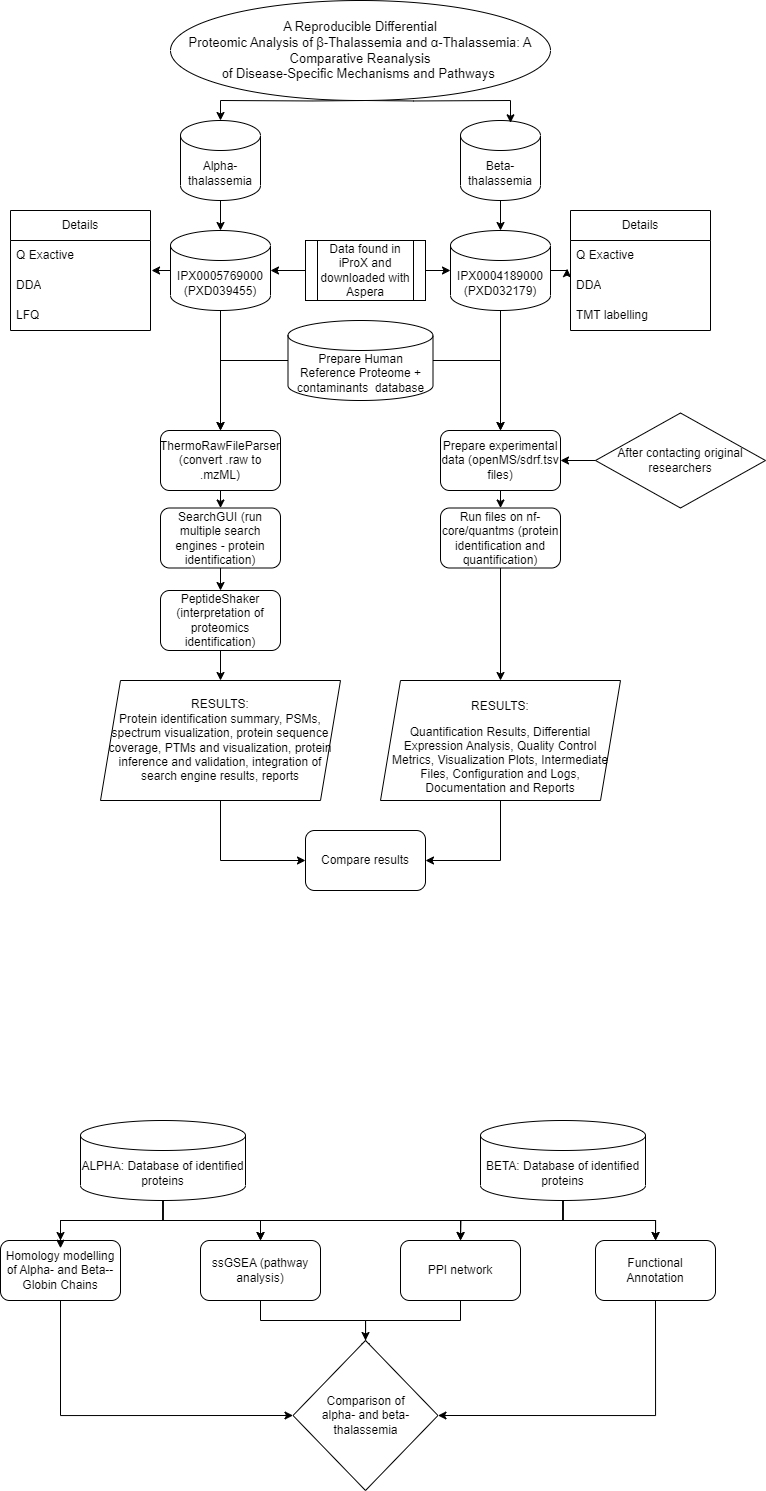

The diagram above was exported from draw.io. Its source (the exported page's mxGraphModel, read from the mxfile embedded in the PNG):
<mxGraphModel dx="918" dy="584" grid="1" gridSize="10" guides="1" tooltips="1" connect="1" arrows="1" fold="1" page="1" pageScale="1" pageWidth="850" pageHeight="1100" math="0" shadow="0">
  <root>
    <mxCell id="0" />
    <mxCell id="1" parent="0" />
    <mxCell id="1zFPA-PHTmUFgKftCSgh-10" style="edgeStyle=orthogonalEdgeStyle;rounded=0;orthogonalLoop=1;jettySize=auto;html=1;exitX=0.5;exitY=1;exitDx=0;exitDy=0;exitPerimeter=0;entryX=0.5;entryY=0;entryDx=0;entryDy=0;entryPerimeter=0;" edge="1" parent="1" source="1zFPA-PHTmUFgKftCSgh-1" target="1zFPA-PHTmUFgKftCSgh-7">
      <mxGeometry relative="1" as="geometry" />
    </mxCell>
    <mxCell id="1zFPA-PHTmUFgKftCSgh-1" value="Beta-thalassemia" style="shape=cylinder3;whiteSpace=wrap;html=1;boundedLbl=1;backgroundOutline=1;size=15;" vertex="1" parent="1">
      <mxGeometry x="500" y="120" width="80" height="80" as="geometry" />
    </mxCell>
    <mxCell id="1zFPA-PHTmUFgKftCSgh-9" style="edgeStyle=orthogonalEdgeStyle;rounded=0;orthogonalLoop=1;jettySize=auto;html=1;exitX=0.5;exitY=1;exitDx=0;exitDy=0;exitPerimeter=0;entryX=0.5;entryY=0;entryDx=0;entryDy=0;entryPerimeter=0;" edge="1" parent="1" source="1zFPA-PHTmUFgKftCSgh-2" target="1zFPA-PHTmUFgKftCSgh-8">
      <mxGeometry relative="1" as="geometry" />
    </mxCell>
    <mxCell id="1zFPA-PHTmUFgKftCSgh-2" value="Alpha-thalassemia" style="shape=cylinder3;whiteSpace=wrap;html=1;boundedLbl=1;backgroundOutline=1;size=15;" vertex="1" parent="1">
      <mxGeometry x="220" y="120" width="80" height="80" as="geometry" />
    </mxCell>
    <mxCell id="1zFPA-PHTmUFgKftCSgh-5" style="edgeStyle=orthogonalEdgeStyle;rounded=0;orthogonalLoop=1;jettySize=auto;html=1;exitX=0.5;exitY=1;exitDx=0;exitDy=0;entryX=0.625;entryY=0.029;entryDx=0;entryDy=0;entryPerimeter=0;" edge="1" parent="1" target="1zFPA-PHTmUFgKftCSgh-1">
      <mxGeometry relative="1" as="geometry">
        <mxPoint x="405" y="100" as="sourcePoint" />
      </mxGeometry>
    </mxCell>
    <mxCell id="1zFPA-PHTmUFgKftCSgh-6" style="edgeStyle=orthogonalEdgeStyle;rounded=0;orthogonalLoop=1;jettySize=auto;html=1;exitX=0.5;exitY=1;exitDx=0;exitDy=0;entryX=0.5;entryY=0;entryDx=0;entryDy=0;entryPerimeter=0;" edge="1" parent="1" target="1zFPA-PHTmUFgKftCSgh-2">
      <mxGeometry relative="1" as="geometry">
        <mxPoint x="405" y="100" as="sourcePoint" />
      </mxGeometry>
    </mxCell>
    <mxCell id="1zFPA-PHTmUFgKftCSgh-3" value="&lt;span style=&quot;font-size: 13px;&quot;&gt;A Reproducible Differential&lt;br style=&quot;font-size: 13px;&quot;&gt;Proteomic Analysis of β-Thalassemia and α-Thalassemia: A Comparative Reanalysis&lt;br style=&quot;font-size: 13px;&quot;&gt;of Disease-Specific Mechanisms and Pathways&amp;nbsp;&lt;/span&gt;" style="ellipse;whiteSpace=wrap;html=1;fontStyle=0;fontSize=13;verticalAlign=middle;align=center;" vertex="1" parent="1">
      <mxGeometry x="210" width="380" height="100" as="geometry" />
    </mxCell>
    <mxCell id="1zFPA-PHTmUFgKftCSgh-49" style="edgeStyle=orthogonalEdgeStyle;rounded=0;orthogonalLoop=1;jettySize=auto;html=1;exitX=1;exitY=0.5;exitDx=0;exitDy=0;exitPerimeter=0;entryX=-0.024;entryY=-0.061;entryDx=0;entryDy=0;entryPerimeter=0;" edge="1" parent="1" source="1zFPA-PHTmUFgKftCSgh-7" target="1zFPA-PHTmUFgKftCSgh-40">
      <mxGeometry relative="1" as="geometry" />
    </mxCell>
    <mxCell id="1zFPA-PHTmUFgKftCSgh-87" style="edgeStyle=orthogonalEdgeStyle;rounded=0;orthogonalLoop=1;jettySize=auto;html=1;exitX=0.5;exitY=1;exitDx=0;exitDy=0;exitPerimeter=0;" edge="1" parent="1" source="1zFPA-PHTmUFgKftCSgh-7" target="1zFPA-PHTmUFgKftCSgh-22">
      <mxGeometry relative="1" as="geometry" />
    </mxCell>
    <mxCell id="1zFPA-PHTmUFgKftCSgh-7" value="IPX0004189000 (PXD032179)" style="shape=cylinder3;whiteSpace=wrap;html=1;boundedLbl=1;backgroundOutline=1;size=15;" vertex="1" parent="1">
      <mxGeometry x="490" y="230" width="100" height="80" as="geometry" />
    </mxCell>
    <mxCell id="1zFPA-PHTmUFgKftCSgh-48" style="edgeStyle=orthogonalEdgeStyle;rounded=0;orthogonalLoop=1;jettySize=auto;html=1;exitX=0;exitY=0.5;exitDx=0;exitDy=0;exitPerimeter=0;entryX=1.007;entryY=-0.009;entryDx=0;entryDy=0;entryPerimeter=0;" edge="1" parent="1" source="1zFPA-PHTmUFgKftCSgh-8" target="1zFPA-PHTmUFgKftCSgh-45">
      <mxGeometry relative="1" as="geometry" />
    </mxCell>
    <mxCell id="1zFPA-PHTmUFgKftCSgh-86" style="edgeStyle=orthogonalEdgeStyle;rounded=0;orthogonalLoop=1;jettySize=auto;html=1;exitX=0.5;exitY=1;exitDx=0;exitDy=0;exitPerimeter=0;" edge="1" parent="1" source="1zFPA-PHTmUFgKftCSgh-8" target="1zFPA-PHTmUFgKftCSgh-17">
      <mxGeometry relative="1" as="geometry" />
    </mxCell>
    <mxCell id="1zFPA-PHTmUFgKftCSgh-8" value="IPX0005769000 (PXD039455)" style="shape=cylinder3;whiteSpace=wrap;html=1;boundedLbl=1;backgroundOutline=1;size=15;" vertex="1" parent="1">
      <mxGeometry x="210" y="230" width="100" height="80" as="geometry" />
    </mxCell>
    <mxCell id="1zFPA-PHTmUFgKftCSgh-36" style="edgeStyle=orthogonalEdgeStyle;rounded=0;orthogonalLoop=1;jettySize=auto;html=1;exitX=1;exitY=0.5;exitDx=0;exitDy=0;entryX=0;entryY=0.5;entryDx=0;entryDy=0;entryPerimeter=0;" edge="1" parent="1" source="1zFPA-PHTmUFgKftCSgh-12" target="1zFPA-PHTmUFgKftCSgh-7">
      <mxGeometry relative="1" as="geometry" />
    </mxCell>
    <mxCell id="1zFPA-PHTmUFgKftCSgh-37" style="edgeStyle=orthogonalEdgeStyle;rounded=0;orthogonalLoop=1;jettySize=auto;html=1;exitX=0;exitY=0.5;exitDx=0;exitDy=0;entryX=1;entryY=0.5;entryDx=0;entryDy=0;entryPerimeter=0;" edge="1" parent="1" source="1zFPA-PHTmUFgKftCSgh-12" target="1zFPA-PHTmUFgKftCSgh-8">
      <mxGeometry relative="1" as="geometry" />
    </mxCell>
    <mxCell id="1zFPA-PHTmUFgKftCSgh-12" value="Data found in iProX and downloaded with Aspera" style="shape=process;whiteSpace=wrap;html=1;backgroundOutline=1;" vertex="1" parent="1">
      <mxGeometry x="345" y="240" width="120" height="60" as="geometry" />
    </mxCell>
    <mxCell id="1zFPA-PHTmUFgKftCSgh-50" style="edgeStyle=orthogonalEdgeStyle;rounded=0;orthogonalLoop=1;jettySize=auto;html=1;exitX=0.5;exitY=1;exitDx=0;exitDy=0;entryX=0.5;entryY=0;entryDx=0;entryDy=0;" edge="1" parent="1" source="1zFPA-PHTmUFgKftCSgh-17" target="1zFPA-PHTmUFgKftCSgh-18">
      <mxGeometry relative="1" as="geometry" />
    </mxCell>
    <mxCell id="1zFPA-PHTmUFgKftCSgh-17" value="ThermoRawFileParser (convert .raw to .mzML)" style="rounded=1;whiteSpace=wrap;html=1;" vertex="1" parent="1">
      <mxGeometry x="200" y="430" width="120" height="60" as="geometry" />
    </mxCell>
    <mxCell id="1zFPA-PHTmUFgKftCSgh-51" style="edgeStyle=orthogonalEdgeStyle;rounded=0;orthogonalLoop=1;jettySize=auto;html=1;exitX=0.5;exitY=1;exitDx=0;exitDy=0;entryX=0.5;entryY=0;entryDx=0;entryDy=0;" edge="1" parent="1" source="1zFPA-PHTmUFgKftCSgh-18" target="1zFPA-PHTmUFgKftCSgh-19">
      <mxGeometry relative="1" as="geometry" />
    </mxCell>
    <mxCell id="1zFPA-PHTmUFgKftCSgh-18" value="SearchGUI (run multiple search engines - protein identification)" style="rounded=1;whiteSpace=wrap;html=1;" vertex="1" parent="1">
      <mxGeometry x="200" y="507.5" width="120" height="60" as="geometry" />
    </mxCell>
    <mxCell id="1zFPA-PHTmUFgKftCSgh-55" style="edgeStyle=orthogonalEdgeStyle;rounded=0;orthogonalLoop=1;jettySize=auto;html=1;exitX=0.5;exitY=1;exitDx=0;exitDy=0;entryX=0.5;entryY=0;entryDx=0;entryDy=0;" edge="1" parent="1" source="1zFPA-PHTmUFgKftCSgh-19" target="1zFPA-PHTmUFgKftCSgh-53">
      <mxGeometry relative="1" as="geometry" />
    </mxCell>
    <mxCell id="1zFPA-PHTmUFgKftCSgh-19" value="PeptideShaker (interpretation of proteomics identification)" style="rounded=1;whiteSpace=wrap;html=1;" vertex="1" parent="1">
      <mxGeometry x="200" y="590" width="120" height="60" as="geometry" />
    </mxCell>
    <mxCell id="1zFPA-PHTmUFgKftCSgh-83" style="edgeStyle=orthogonalEdgeStyle;rounded=0;orthogonalLoop=1;jettySize=auto;html=1;exitX=0.5;exitY=1;exitDx=0;exitDy=0;" edge="1" parent="1" source="1zFPA-PHTmUFgKftCSgh-21" target="1zFPA-PHTmUFgKftCSgh-54">
      <mxGeometry relative="1" as="geometry" />
    </mxCell>
    <mxCell id="1zFPA-PHTmUFgKftCSgh-21" value="Run files on nf-core/quantms (protein identification and quantification)" style="rounded=1;whiteSpace=wrap;html=1;" vertex="1" parent="1">
      <mxGeometry x="480" y="507.5" width="120" height="60" as="geometry" />
    </mxCell>
    <mxCell id="1zFPA-PHTmUFgKftCSgh-59" style="edgeStyle=orthogonalEdgeStyle;rounded=0;orthogonalLoop=1;jettySize=auto;html=1;exitX=0.5;exitY=1;exitDx=0;exitDy=0;entryX=0.5;entryY=0;entryDx=0;entryDy=0;" edge="1" parent="1" source="1zFPA-PHTmUFgKftCSgh-22" target="1zFPA-PHTmUFgKftCSgh-21">
      <mxGeometry relative="1" as="geometry" />
    </mxCell>
    <mxCell id="1zFPA-PHTmUFgKftCSgh-22" value="Prepare experimental data (openMS/sdrf.tsv files)" style="rounded=1;whiteSpace=wrap;html=1;" vertex="1" parent="1">
      <mxGeometry x="480" y="430" width="120" height="60" as="geometry" />
    </mxCell>
    <mxCell id="1zFPA-PHTmUFgKftCSgh-88" style="edgeStyle=orthogonalEdgeStyle;rounded=0;orthogonalLoop=1;jettySize=auto;html=1;exitX=0;exitY=0.5;exitDx=0;exitDy=0;exitPerimeter=0;" edge="1" parent="1" source="1zFPA-PHTmUFgKftCSgh-27" target="1zFPA-PHTmUFgKftCSgh-17">
      <mxGeometry relative="1" as="geometry" />
    </mxCell>
    <mxCell id="1zFPA-PHTmUFgKftCSgh-89" style="edgeStyle=orthogonalEdgeStyle;rounded=0;orthogonalLoop=1;jettySize=auto;html=1;exitX=1;exitY=0.5;exitDx=0;exitDy=0;exitPerimeter=0;" edge="1" parent="1" source="1zFPA-PHTmUFgKftCSgh-27" target="1zFPA-PHTmUFgKftCSgh-22">
      <mxGeometry relative="1" as="geometry" />
    </mxCell>
    <mxCell id="1zFPA-PHTmUFgKftCSgh-27" value="Prepare Human Reference Proteome + contaminants&amp;nbsp; database" style="shape=cylinder3;whiteSpace=wrap;html=1;boundedLbl=1;backgroundOutline=1;size=15;" vertex="1" parent="1">
      <mxGeometry x="327.5" y="320" width="145" height="80" as="geometry" />
    </mxCell>
    <mxCell id="1zFPA-PHTmUFgKftCSgh-31" style="edgeStyle=orthogonalEdgeStyle;rounded=0;orthogonalLoop=1;jettySize=auto;html=1;exitX=0;exitY=0.5;exitDx=0;exitDy=0;entryX=1;entryY=0.5;entryDx=0;entryDy=0;" edge="1" parent="1" source="1zFPA-PHTmUFgKftCSgh-30" target="1zFPA-PHTmUFgKftCSgh-22">
      <mxGeometry relative="1" as="geometry" />
    </mxCell>
    <mxCell id="1zFPA-PHTmUFgKftCSgh-30" value="After contacting original researchers" style="rhombus;whiteSpace=wrap;html=1;" vertex="1" parent="1">
      <mxGeometry x="635" y="412.5" width="170" height="95" as="geometry" />
    </mxCell>
    <mxCell id="1zFPA-PHTmUFgKftCSgh-38" value="Details" style="swimlane;fontStyle=0;childLayout=stackLayout;horizontal=1;startSize=30;horizontalStack=0;resizeParent=1;resizeParentMax=0;resizeLast=0;collapsible=1;marginBottom=0;whiteSpace=wrap;html=1;" vertex="1" parent="1">
      <mxGeometry x="610" y="210" width="140" height="120" as="geometry" />
    </mxCell>
    <mxCell id="1zFPA-PHTmUFgKftCSgh-39" value="Q Exactive" style="text;strokeColor=none;fillColor=none;align=left;verticalAlign=middle;spacingLeft=4;spacingRight=4;overflow=hidden;points=[[0,0.5],[1,0.5]];portConstraint=eastwest;rotatable=0;whiteSpace=wrap;html=1;" vertex="1" parent="1zFPA-PHTmUFgKftCSgh-38">
      <mxGeometry y="30" width="140" height="30" as="geometry" />
    </mxCell>
    <mxCell id="1zFPA-PHTmUFgKftCSgh-40" value="DDA" style="text;strokeColor=none;fillColor=none;align=left;verticalAlign=middle;spacingLeft=4;spacingRight=4;overflow=hidden;points=[[0,0.5],[1,0.5]];portConstraint=eastwest;rotatable=0;whiteSpace=wrap;html=1;" vertex="1" parent="1zFPA-PHTmUFgKftCSgh-38">
      <mxGeometry y="60" width="140" height="30" as="geometry" />
    </mxCell>
    <mxCell id="1zFPA-PHTmUFgKftCSgh-41" value="TMT labelling" style="text;strokeColor=none;fillColor=none;align=left;verticalAlign=middle;spacingLeft=4;spacingRight=4;overflow=hidden;points=[[0,0.5],[1,0.5]];portConstraint=eastwest;rotatable=0;whiteSpace=wrap;html=1;" vertex="1" parent="1zFPA-PHTmUFgKftCSgh-38">
      <mxGeometry y="90" width="140" height="30" as="geometry" />
    </mxCell>
    <mxCell id="1zFPA-PHTmUFgKftCSgh-43" value="Details" style="swimlane;fontStyle=0;childLayout=stackLayout;horizontal=1;startSize=30;horizontalStack=0;resizeParent=1;resizeParentMax=0;resizeLast=0;collapsible=1;marginBottom=0;whiteSpace=wrap;html=1;" vertex="1" parent="1">
      <mxGeometry x="50" y="210" width="140" height="120" as="geometry" />
    </mxCell>
    <mxCell id="1zFPA-PHTmUFgKftCSgh-44" value="Q Exactive" style="text;strokeColor=none;fillColor=none;align=left;verticalAlign=middle;spacingLeft=4;spacingRight=4;overflow=hidden;points=[[0,0.5],[1,0.5]];portConstraint=eastwest;rotatable=0;whiteSpace=wrap;html=1;" vertex="1" parent="1zFPA-PHTmUFgKftCSgh-43">
      <mxGeometry y="30" width="140" height="30" as="geometry" />
    </mxCell>
    <mxCell id="1zFPA-PHTmUFgKftCSgh-45" value="DDA" style="text;strokeColor=none;fillColor=none;align=left;verticalAlign=middle;spacingLeft=4;spacingRight=4;overflow=hidden;points=[[0,0.5],[1,0.5]];portConstraint=eastwest;rotatable=0;whiteSpace=wrap;html=1;" vertex="1" parent="1zFPA-PHTmUFgKftCSgh-43">
      <mxGeometry y="60" width="140" height="30" as="geometry" />
    </mxCell>
    <mxCell id="1zFPA-PHTmUFgKftCSgh-46" value="LFQ" style="text;strokeColor=none;fillColor=none;align=left;verticalAlign=middle;spacingLeft=4;spacingRight=4;overflow=hidden;points=[[0,0.5],[1,0.5]];portConstraint=eastwest;rotatable=0;whiteSpace=wrap;html=1;" vertex="1" parent="1zFPA-PHTmUFgKftCSgh-43">
      <mxGeometry y="90" width="140" height="30" as="geometry" />
    </mxCell>
    <mxCell id="1zFPA-PHTmUFgKftCSgh-61" style="edgeStyle=orthogonalEdgeStyle;rounded=0;orthogonalLoop=1;jettySize=auto;html=1;exitX=0.5;exitY=1;exitDx=0;exitDy=0;entryX=0;entryY=0.5;entryDx=0;entryDy=0;" edge="1" parent="1" source="1zFPA-PHTmUFgKftCSgh-53" target="1zFPA-PHTmUFgKftCSgh-60">
      <mxGeometry relative="1" as="geometry" />
    </mxCell>
    <mxCell id="1zFPA-PHTmUFgKftCSgh-53" value="RESULTS: &lt;br&gt;Protein identification summary, PSMs, spectrum visualization, protein sequence coverage, PTMs and visualization, protein inference and validation, integration of search engine results, reports" style="shape=parallelogram;perimeter=parallelogramPerimeter;whiteSpace=wrap;html=1;fixedSize=1;" vertex="1" parent="1">
      <mxGeometry x="140" y="680" width="240" height="120" as="geometry" />
    </mxCell>
    <mxCell id="1zFPA-PHTmUFgKftCSgh-62" style="edgeStyle=orthogonalEdgeStyle;rounded=0;orthogonalLoop=1;jettySize=auto;html=1;exitX=0.5;exitY=1;exitDx=0;exitDy=0;entryX=1;entryY=0.5;entryDx=0;entryDy=0;" edge="1" parent="1" source="1zFPA-PHTmUFgKftCSgh-54" target="1zFPA-PHTmUFgKftCSgh-60">
      <mxGeometry relative="1" as="geometry" />
    </mxCell>
    <mxCell id="1zFPA-PHTmUFgKftCSgh-54" value="&lt;p style=&quot;margin-bottom:0in;line-height:normal&quot; class=&quot;MsoNormal&quot;&gt;RESULTS:&lt;/p&gt;&lt;p style=&quot;margin-bottom:0in;line-height:normal&quot; class=&quot;MsoNormal&quot;&gt;Quantification Results, Differential&lt;br&gt;Expression Analysis, Quality Control Metrics, Visualization Plots, Intermediate&lt;br&gt;Files, Configuration and Logs, Documentation and Reports&lt;/p&gt;" style="shape=parallelogram;perimeter=parallelogramPerimeter;whiteSpace=wrap;html=1;fixedSize=1;verticalAlign=middle;spacing=2;spacingTop=0;" vertex="1" parent="1">
      <mxGeometry x="420" y="680" width="240" height="120" as="geometry" />
    </mxCell>
    <mxCell id="1zFPA-PHTmUFgKftCSgh-60" value="Compare results" style="rounded=1;whiteSpace=wrap;html=1;" vertex="1" parent="1">
      <mxGeometry x="345" y="830" width="120" height="60" as="geometry" />
    </mxCell>
    <mxCell id="1zFPA-PHTmUFgKftCSgh-70" style="edgeStyle=orthogonalEdgeStyle;rounded=0;orthogonalLoop=1;jettySize=auto;html=1;exitX=0.5;exitY=1;exitDx=0;exitDy=0;exitPerimeter=0;" edge="1" parent="1" source="1zFPA-PHTmUFgKftCSgh-63" target="1zFPA-PHTmUFgKftCSgh-64">
      <mxGeometry relative="1" as="geometry" />
    </mxCell>
    <mxCell id="1zFPA-PHTmUFgKftCSgh-72" style="edgeStyle=orthogonalEdgeStyle;rounded=0;orthogonalLoop=1;jettySize=auto;html=1;exitX=0.5;exitY=1;exitDx=0;exitDy=0;exitPerimeter=0;" edge="1" parent="1" source="1zFPA-PHTmUFgKftCSgh-63" target="1zFPA-PHTmUFgKftCSgh-65">
      <mxGeometry relative="1" as="geometry" />
    </mxCell>
    <mxCell id="1zFPA-PHTmUFgKftCSgh-74" style="edgeStyle=orthogonalEdgeStyle;rounded=0;orthogonalLoop=1;jettySize=auto;html=1;exitX=0.5;exitY=1;exitDx=0;exitDy=0;exitPerimeter=0;" edge="1" parent="1" source="1zFPA-PHTmUFgKftCSgh-63">
      <mxGeometry relative="1" as="geometry">
        <mxPoint x="500" y="1240" as="targetPoint" />
      </mxGeometry>
    </mxCell>
    <mxCell id="1zFPA-PHTmUFgKftCSgh-76" style="edgeStyle=orthogonalEdgeStyle;rounded=0;orthogonalLoop=1;jettySize=auto;html=1;exitX=0.5;exitY=1;exitDx=0;exitDy=0;exitPerimeter=0;" edge="1" parent="1" source="1zFPA-PHTmUFgKftCSgh-63" target="1zFPA-PHTmUFgKftCSgh-67">
      <mxGeometry relative="1" as="geometry" />
    </mxCell>
    <mxCell id="1zFPA-PHTmUFgKftCSgh-63" value="ALPHA: Database of identified proteins" style="shape=cylinder3;whiteSpace=wrap;html=1;boundedLbl=1;backgroundOutline=1;size=15;" vertex="1" parent="1">
      <mxGeometry x="120" y="1120" width="165" height="80" as="geometry" />
    </mxCell>
    <mxCell id="1zFPA-PHTmUFgKftCSgh-78" style="edgeStyle=orthogonalEdgeStyle;rounded=0;orthogonalLoop=1;jettySize=auto;html=1;exitX=0.5;exitY=1;exitDx=0;exitDy=0;entryX=0;entryY=0.5;entryDx=0;entryDy=0;" edge="1" parent="1" source="1zFPA-PHTmUFgKftCSgh-64" target="1zFPA-PHTmUFgKftCSgh-69">
      <mxGeometry relative="1" as="geometry" />
    </mxCell>
    <mxCell id="1zFPA-PHTmUFgKftCSgh-64" value="Homology modelling of&amp;nbsp;Alpha- and Beta--Globin Chains" style="rounded=1;whiteSpace=wrap;html=1;" vertex="1" parent="1">
      <mxGeometry x="40" y="1240" width="120" height="60" as="geometry" />
    </mxCell>
    <mxCell id="1zFPA-PHTmUFgKftCSgh-82" style="edgeStyle=orthogonalEdgeStyle;rounded=0;orthogonalLoop=1;jettySize=auto;html=1;exitX=0.5;exitY=1;exitDx=0;exitDy=0;entryX=0.5;entryY=0;entryDx=0;entryDy=0;" edge="1" parent="1" source="1zFPA-PHTmUFgKftCSgh-65" target="1zFPA-PHTmUFgKftCSgh-69">
      <mxGeometry relative="1" as="geometry" />
    </mxCell>
    <mxCell id="1zFPA-PHTmUFgKftCSgh-65" value="ssGSEA (pathway analysis)" style="rounded=1;whiteSpace=wrap;html=1;" vertex="1" parent="1">
      <mxGeometry x="240" y="1240" width="120" height="60" as="geometry" />
    </mxCell>
    <mxCell id="1zFPA-PHTmUFgKftCSgh-80" style="edgeStyle=orthogonalEdgeStyle;rounded=0;orthogonalLoop=1;jettySize=auto;html=1;exitX=0.5;exitY=1;exitDx=0;exitDy=0;entryX=0.501;entryY=0.073;entryDx=0;entryDy=0;entryPerimeter=0;" edge="1" parent="1" source="1zFPA-PHTmUFgKftCSgh-66" target="1zFPA-PHTmUFgKftCSgh-69">
      <mxGeometry relative="1" as="geometry" />
    </mxCell>
    <mxCell id="1zFPA-PHTmUFgKftCSgh-66" value="PPI network" style="rounded=1;whiteSpace=wrap;html=1;" vertex="1" parent="1">
      <mxGeometry x="440" y="1240" width="120" height="60" as="geometry" />
    </mxCell>
    <mxCell id="1zFPA-PHTmUFgKftCSgh-79" style="edgeStyle=orthogonalEdgeStyle;rounded=0;orthogonalLoop=1;jettySize=auto;html=1;exitX=0.5;exitY=1;exitDx=0;exitDy=0;entryX=1;entryY=0.5;entryDx=0;entryDy=0;" edge="1" parent="1" source="1zFPA-PHTmUFgKftCSgh-67" target="1zFPA-PHTmUFgKftCSgh-69">
      <mxGeometry relative="1" as="geometry" />
    </mxCell>
    <mxCell id="1zFPA-PHTmUFgKftCSgh-67" value="Functional &lt;br&gt;Annotation" style="rounded=1;whiteSpace=wrap;html=1;" vertex="1" parent="1">
      <mxGeometry x="635" y="1240" width="120" height="60" as="geometry" />
    </mxCell>
    <mxCell id="1zFPA-PHTmUFgKftCSgh-71" style="edgeStyle=orthogonalEdgeStyle;rounded=0;orthogonalLoop=1;jettySize=auto;html=1;exitX=0.5;exitY=1;exitDx=0;exitDy=0;exitPerimeter=0;" edge="1" parent="1" source="1zFPA-PHTmUFgKftCSgh-68" target="1zFPA-PHTmUFgKftCSgh-67">
      <mxGeometry relative="1" as="geometry" />
    </mxCell>
    <mxCell id="1zFPA-PHTmUFgKftCSgh-73" style="edgeStyle=orthogonalEdgeStyle;rounded=0;orthogonalLoop=1;jettySize=auto;html=1;exitX=0.5;exitY=1;exitDx=0;exitDy=0;exitPerimeter=0;entryX=0.5;entryY=0;entryDx=0;entryDy=0;" edge="1" parent="1" source="1zFPA-PHTmUFgKftCSgh-68" target="1zFPA-PHTmUFgKftCSgh-66">
      <mxGeometry relative="1" as="geometry" />
    </mxCell>
    <mxCell id="1zFPA-PHTmUFgKftCSgh-75" style="edgeStyle=orthogonalEdgeStyle;rounded=0;orthogonalLoop=1;jettySize=auto;html=1;exitX=0.5;exitY=1;exitDx=0;exitDy=0;exitPerimeter=0;entryX=0.5;entryY=0;entryDx=0;entryDy=0;" edge="1" parent="1" source="1zFPA-PHTmUFgKftCSgh-68" target="1zFPA-PHTmUFgKftCSgh-65">
      <mxGeometry relative="1" as="geometry" />
    </mxCell>
    <mxCell id="1zFPA-PHTmUFgKftCSgh-77" style="edgeStyle=orthogonalEdgeStyle;rounded=0;orthogonalLoop=1;jettySize=auto;html=1;exitX=0.5;exitY=1;exitDx=0;exitDy=0;exitPerimeter=0;entryX=0.5;entryY=0.129;entryDx=0;entryDy=0;entryPerimeter=0;" edge="1" parent="1" source="1zFPA-PHTmUFgKftCSgh-68" target="1zFPA-PHTmUFgKftCSgh-64">
      <mxGeometry relative="1" as="geometry" />
    </mxCell>
    <mxCell id="1zFPA-PHTmUFgKftCSgh-68" value="BETA: Database of identified proteins" style="shape=cylinder3;whiteSpace=wrap;html=1;boundedLbl=1;backgroundOutline=1;size=15;" vertex="1" parent="1">
      <mxGeometry x="520" y="1120" width="165" height="80" as="geometry" />
    </mxCell>
    <mxCell id="1zFPA-PHTmUFgKftCSgh-69" value="Comparison of &lt;br&gt;alpha- and beta- thalassemia" style="rhombus;whiteSpace=wrap;html=1;" vertex="1" parent="1">
      <mxGeometry x="332.5" y="1340" width="145" height="150" as="geometry" />
    </mxCell>
  </root>
</mxGraphModel>